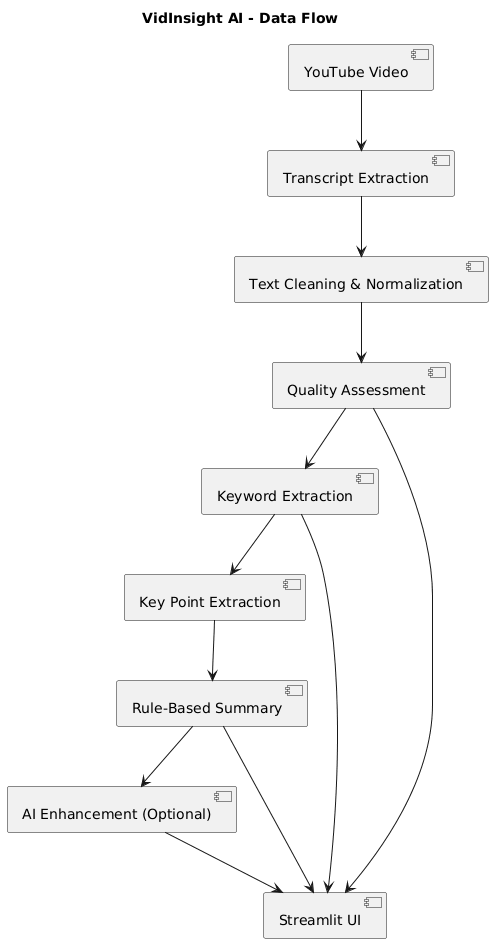

The diagram above was rendered by PlantUML. Its source (embedded in the PNG):
@startuml
title VidInsight AI - Data Flow

component "YouTube Video" as YT

component "Transcript Extraction" as TE
component "Text Cleaning & Normalization" as TC
component "Quality Assessment" as QA

component "Keyword Extraction" as KE
component "Key Point Extraction" as KP
component "Rule-Based Summary" as RS

component "AI Enhancement (Optional)" as AI
component "Streamlit UI" as UI

YT --> TE
TE --> TC
TC --> QA

QA --> KE
KE --> KP
KP --> RS

RS --> AI
AI --> UI

RS --> UI
KE --> UI
QA --> UI
@enduml